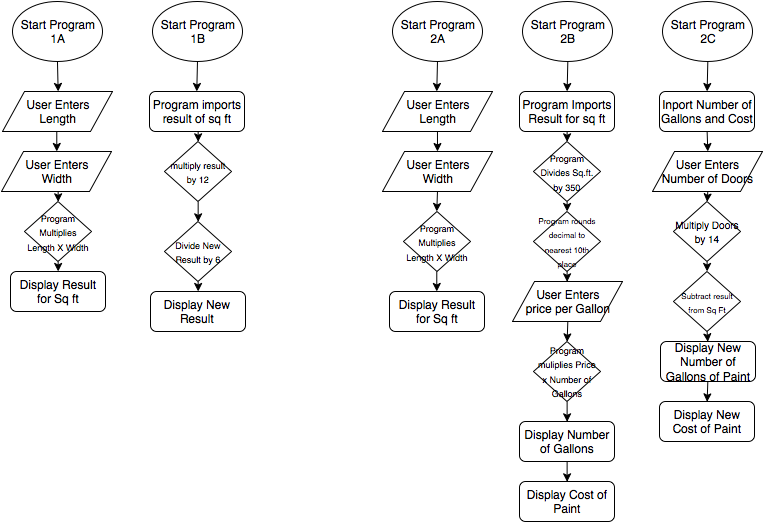

The diagram above was exported from draw.io. Its source (the exported page's mxGraphModel, read from the mxfile embedded in the PNG):
<mxGraphModel dx="534" dy="740" grid="1" gridSize="10" guides="1" tooltips="1" connect="1" arrows="1" fold="1" page="1" pageScale="1" pageWidth="850" pageHeight="1100" background="#ffffff" math="0" shadow="0">
  <root>
    <mxCell id="0" />
    <mxCell id="1" parent="0" />
    <mxCell id="30" style="edgeStyle=orthogonalEdgeStyle;rounded=0;html=1;exitX=0.5;exitY=1;jettySize=auto;orthogonalLoop=1;" edge="1" parent="1" source="2">
      <mxGeometry relative="1" as="geometry">
        <mxPoint x="95.65517241379314" y="140" as="targetPoint" />
      </mxGeometry>
    </mxCell>
    <mxCell id="2" value="Start Program&lt;br&gt;1A&lt;br&gt;" style="ellipse;whiteSpace=wrap;html=1;" vertex="1" parent="1">
      <mxGeometry x="50" y="50" width="90" height="60" as="geometry" />
    </mxCell>
    <mxCell id="41" style="edgeStyle=orthogonalEdgeStyle;rounded=0;html=1;exitX=0.5;exitY=1;entryX=0.5;entryY=0;jettySize=auto;orthogonalLoop=1;" edge="1" parent="1" source="6" target="18">
      <mxGeometry relative="1" as="geometry" />
    </mxCell>
    <mxCell id="6" value="Start Program&lt;br&gt;2B&lt;br&gt;" style="ellipse;whiteSpace=wrap;html=1;" vertex="1" parent="1">
      <mxGeometry x="560" y="50" width="90" height="60" as="geometry" />
    </mxCell>
    <mxCell id="42" style="edgeStyle=orthogonalEdgeStyle;rounded=0;html=1;exitX=0.5;exitY=1;entryX=0.5;entryY=0;jettySize=auto;orthogonalLoop=1;" edge="1" parent="1" source="7" target="19">
      <mxGeometry relative="1" as="geometry" />
    </mxCell>
    <mxCell id="7" value="Start Program&lt;br&gt;2C&lt;br&gt;" style="ellipse;whiteSpace=wrap;html=1;" vertex="1" parent="1">
      <mxGeometry x="700" y="50" width="90" height="60" as="geometry" />
    </mxCell>
    <mxCell id="39" style="edgeStyle=orthogonalEdgeStyle;rounded=0;html=1;exitX=0.5;exitY=1;entryX=0.5;entryY=0;jettySize=auto;orthogonalLoop=1;" edge="1" parent="1" source="8" target="13">
      <mxGeometry relative="1" as="geometry" />
    </mxCell>
    <mxCell id="8" value="Start Program&lt;br&gt;1B&lt;br&gt;" style="ellipse;whiteSpace=wrap;html=1;" vertex="1" parent="1">
      <mxGeometry x="190" y="50" width="90" height="60" as="geometry" />
    </mxCell>
    <mxCell id="40" style="edgeStyle=orthogonalEdgeStyle;rounded=0;html=1;exitX=0.5;exitY=1;jettySize=auto;orthogonalLoop=1;" edge="1" parent="1" source="9">
      <mxGeometry relative="1" as="geometry">
        <mxPoint x="474.2758620689656" y="140" as="targetPoint" />
      </mxGeometry>
    </mxCell>
    <mxCell id="9" value="Start Program&lt;br&gt;2A&lt;br&gt;" style="ellipse;whiteSpace=wrap;html=1;" vertex="1" parent="1">
      <mxGeometry x="430" y="50" width="90" height="60" as="geometry" />
    </mxCell>
    <mxCell id="34" style="edgeStyle=orthogonalEdgeStyle;rounded=0;html=1;exitX=0.5;exitY=1;entryX=0.5;entryY=0;jettySize=auto;orthogonalLoop=1;" edge="1" parent="1">
      <mxGeometry relative="1" as="geometry">
        <mxPoint x="95.65517241379314" y="180" as="sourcePoint" />
        <mxPoint x="94.27586206896558" y="200" as="targetPoint" />
      </mxGeometry>
    </mxCell>
    <mxCell id="37" style="edgeStyle=orthogonalEdgeStyle;rounded=0;html=1;exitX=0.5;exitY=1;entryX=0.5;entryY=0;jettySize=auto;orthogonalLoop=1;" edge="1" parent="1" target="36">
      <mxGeometry relative="1" as="geometry">
        <mxPoint x="94.27586206896558" y="240" as="sourcePoint" />
      </mxGeometry>
    </mxCell>
    <mxCell id="45" style="edgeStyle=orthogonalEdgeStyle;rounded=0;html=1;exitX=0.5;exitY=1;entryX=0.5;entryY=0;jettySize=auto;orthogonalLoop=1;" edge="1" parent="1" source="13" target="44">
      <mxGeometry relative="1" as="geometry" />
    </mxCell>
    <mxCell id="13" value="Program imports result of sq ft&lt;br&gt;" style="rounded=1;whiteSpace=wrap;html=1;" vertex="1" parent="1">
      <mxGeometry x="187" y="140" width="95" height="40" as="geometry" />
    </mxCell>
    <mxCell id="59" style="edgeStyle=orthogonalEdgeStyle;rounded=0;html=1;exitX=0.5;exitY=1;entryX=0.5;entryY=0;jettySize=auto;orthogonalLoop=1;" edge="1" parent="1" source="18" target="57">
      <mxGeometry relative="1" as="geometry" />
    </mxCell>
    <mxCell id="18" value="Program Imports Result for sq ft&lt;br&gt;" style="rounded=1;whiteSpace=wrap;html=1;" vertex="1" parent="1">
      <mxGeometry x="557" y="140" width="95" height="40" as="geometry" />
    </mxCell>
    <mxCell id="72" style="edgeStyle=orthogonalEdgeStyle;rounded=0;html=1;exitX=0.5;exitY=1;entryX=0.5;entryY=0;jettySize=auto;orthogonalLoop=1;" edge="1" parent="1" source="19" target="71">
      <mxGeometry relative="1" as="geometry" />
    </mxCell>
    <mxCell id="19" value="Inport Number of Gallons and Cost&lt;br&gt;" style="rounded=1;whiteSpace=wrap;html=1;" vertex="1" parent="1">
      <mxGeometry x="697" y="140" width="95" height="40" as="geometry" />
    </mxCell>
    <mxCell id="22" value="Display New Cost of Paint&lt;br&gt;" style="rounded=1;whiteSpace=wrap;html=1;" vertex="1" parent="1">
      <mxGeometry x="697" y="450" width="95" height="40" as="geometry" />
    </mxCell>
    <mxCell id="78" style="edgeStyle=orthogonalEdgeStyle;rounded=0;html=1;exitX=0.5;exitY=1;entryX=0.5;entryY=0;jettySize=auto;orthogonalLoop=1;" edge="1" parent="1" source="23" target="22">
      <mxGeometry relative="1" as="geometry" />
    </mxCell>
    <mxCell id="23" value="Display New Number of Gallons of Paint&lt;br&gt;" style="rounded=1;whiteSpace=wrap;html=1;" vertex="1" parent="1">
      <mxGeometry x="698" y="390" width="95" height="40" as="geometry" />
    </mxCell>
    <mxCell id="25" value="Display New Result&lt;br&gt;" style="rounded=1;whiteSpace=wrap;html=1;" vertex="1" parent="1">
      <mxGeometry x="188" y="340" width="95" height="40" as="geometry" />
    </mxCell>
    <mxCell id="26" value="Display Result for Sq ft&lt;br&gt;" style="rounded=1;whiteSpace=wrap;html=1;" vertex="1" parent="1">
      <mxGeometry x="48" y="320" width="95" height="40" as="geometry" />
    </mxCell>
    <mxCell id="38" style="edgeStyle=orthogonalEdgeStyle;rounded=0;html=1;exitX=0.5;exitY=1;entryX=0.5;entryY=0;jettySize=auto;orthogonalLoop=1;" edge="1" parent="1" source="36" target="26">
      <mxGeometry relative="1" as="geometry" />
    </mxCell>
    <mxCell id="36" value="&lt;font style=&quot;font-size: 9px&quot;&gt;Program Multiplies Length X Width&lt;/font&gt;&lt;br&gt;" style="rhombus;whiteSpace=wrap;html=1;" vertex="1" parent="1">
      <mxGeometry x="62" y="250" width="67" height="60" as="geometry" />
    </mxCell>
    <mxCell id="47" style="edgeStyle=orthogonalEdgeStyle;rounded=0;html=1;exitX=0.5;exitY=1;entryX=0.5;entryY=0;jettySize=auto;orthogonalLoop=1;" edge="1" parent="1" source="43" target="25">
      <mxGeometry relative="1" as="geometry" />
    </mxCell>
    <mxCell id="43" value="&lt;font style=&quot;font-size: 9px&quot;&gt;Divide New Result by 6&lt;/font&gt;&lt;br&gt;" style="rhombus;whiteSpace=wrap;html=1;" vertex="1" parent="1">
      <mxGeometry x="202" y="270" width="67" height="60" as="geometry" />
    </mxCell>
    <mxCell id="46" style="edgeStyle=orthogonalEdgeStyle;rounded=0;html=1;exitX=0.5;exitY=1;entryX=0.5;entryY=0;jettySize=auto;orthogonalLoop=1;" edge="1" parent="1" source="44" target="43">
      <mxGeometry relative="1" as="geometry" />
    </mxCell>
    <mxCell id="44" value="&lt;font style=&quot;font-size: 9px&quot;&gt;multiply result by 12&lt;br&gt;&lt;/font&gt;" style="rhombus;whiteSpace=wrap;html=1;" vertex="1" parent="1">
      <mxGeometry x="202" y="190" width="67" height="60" as="geometry" />
    </mxCell>
    <mxCell id="48" value="User Enters &lt;br&gt;Width&lt;br&gt;" style="shape=parallelogram;whiteSpace=wrap;html=1;" vertex="1" parent="1">
      <mxGeometry x="39" y="200" width="110" height="40" as="geometry" />
    </mxCell>
    <mxCell id="49" value="User Enters &lt;br&gt;Length&lt;br&gt;" style="shape=parallelogram;whiteSpace=wrap;html=1;" vertex="1" parent="1">
      <mxGeometry x="40" y="140" width="110" height="40" as="geometry" />
    </mxCell>
    <mxCell id="52" style="edgeStyle=orthogonalEdgeStyle;rounded=0;html=1;exitX=0.5;exitY=1;entryX=0.5;entryY=0;jettySize=auto;orthogonalLoop=1;" edge="1" parent="1" source="50" target="51">
      <mxGeometry relative="1" as="geometry" />
    </mxCell>
    <mxCell id="50" value="User Enters &lt;br&gt;Length&lt;br&gt;" style="shape=parallelogram;whiteSpace=wrap;html=1;" vertex="1" parent="1">
      <mxGeometry x="420" y="140" width="110" height="40" as="geometry" />
    </mxCell>
    <mxCell id="55" style="edgeStyle=orthogonalEdgeStyle;rounded=0;html=1;exitX=0.5;exitY=1;entryX=0.5;entryY=0;jettySize=auto;orthogonalLoop=1;" edge="1" parent="1" source="51" target="53">
      <mxGeometry relative="1" as="geometry" />
    </mxCell>
    <mxCell id="51" value="User Enters &lt;br&gt;Width&lt;br&gt;" style="shape=parallelogram;whiteSpace=wrap;html=1;" vertex="1" parent="1">
      <mxGeometry x="420" y="200" width="110" height="40" as="geometry" />
    </mxCell>
    <mxCell id="56" style="edgeStyle=orthogonalEdgeStyle;rounded=0;html=1;exitX=0.5;exitY=1;entryX=0.5;entryY=0;jettySize=auto;orthogonalLoop=1;" edge="1" parent="1" source="53" target="54">
      <mxGeometry relative="1" as="geometry" />
    </mxCell>
    <mxCell id="53" value="&lt;font style=&quot;font-size: 9px&quot;&gt;Program Multiplies Length X Width&lt;/font&gt;&lt;br&gt;" style="rhombus;whiteSpace=wrap;html=1;" vertex="1" parent="1">
      <mxGeometry x="441" y="260" width="67" height="60" as="geometry" />
    </mxCell>
    <mxCell id="54" value="Display Result for Sq ft&lt;br&gt;" style="rounded=1;whiteSpace=wrap;html=1;" vertex="1" parent="1">
      <mxGeometry x="427" y="340" width="95" height="40" as="geometry" />
    </mxCell>
    <mxCell id="60" style="edgeStyle=orthogonalEdgeStyle;rounded=0;html=1;exitX=0.5;exitY=1;entryX=0.5;entryY=0;jettySize=auto;orthogonalLoop=1;" edge="1" parent="1" source="57" target="58">
      <mxGeometry relative="1" as="geometry" />
    </mxCell>
    <mxCell id="57" value="&lt;font style=&quot;font-size: 9px&quot;&gt;Program Divides Sq.ft.&lt;br&gt;by 350&lt;br&gt;&lt;/font&gt;" style="rhombus;whiteSpace=wrap;html=1;" vertex="1" parent="1">
      <mxGeometry x="571" y="190" width="67" height="60" as="geometry" />
    </mxCell>
    <mxCell id="62" style="edgeStyle=orthogonalEdgeStyle;rounded=0;html=1;exitX=0.5;exitY=1;entryX=0.5;entryY=0;jettySize=auto;orthogonalLoop=1;" edge="1" parent="1" source="58">
      <mxGeometry relative="1" as="geometry">
        <mxPoint x="604.6206896551726" y="330.344827586207" as="targetPoint" />
      </mxGeometry>
    </mxCell>
    <mxCell id="58" value="&lt;font style=&quot;font-size: 8px&quot;&gt;Program rounds decimal to nearest 10th place&lt;br&gt;&lt;/font&gt;" style="rhombus;whiteSpace=wrap;html=1;" vertex="1" parent="1">
      <mxGeometry x="571" y="260" width="67" height="60" as="geometry" />
    </mxCell>
    <mxCell id="66" style="edgeStyle=orthogonalEdgeStyle;rounded=0;html=1;exitX=0.5;exitY=1;entryX=0.5;entryY=0;jettySize=auto;orthogonalLoop=1;" edge="1" parent="1" source="63" target="65">
      <mxGeometry relative="1" as="geometry" />
    </mxCell>
    <mxCell id="63" value="User Enters &lt;br&gt;price per Gallon &lt;br&gt;" style="shape=parallelogram;whiteSpace=wrap;html=1;" vertex="1" parent="1">
      <mxGeometry x="550" y="330" width="110" height="40" as="geometry" />
    </mxCell>
    <mxCell id="69" style="edgeStyle=orthogonalEdgeStyle;rounded=0;html=1;exitX=0.5;exitY=1;entryX=0.5;entryY=0;jettySize=auto;orthogonalLoop=1;" edge="1" parent="1" source="65" target="67">
      <mxGeometry relative="1" as="geometry" />
    </mxCell>
    <mxCell id="65" value="&lt;font style=&quot;font-size: 9px&quot;&gt;Program muliplies Price x Number of Gallons&lt;br&gt;&lt;/font&gt;" style="rhombus;whiteSpace=wrap;html=1;" vertex="1" parent="1">
      <mxGeometry x="571" y="390" width="67" height="60" as="geometry" />
    </mxCell>
    <mxCell id="70" style="edgeStyle=orthogonalEdgeStyle;rounded=0;html=1;exitX=0.5;exitY=1;entryX=0.5;entryY=0;jettySize=auto;orthogonalLoop=1;" edge="1" parent="1" source="67" target="68">
      <mxGeometry relative="1" as="geometry" />
    </mxCell>
    <mxCell id="67" value="Display Number of Gallons&lt;br&gt;" style="rounded=1;whiteSpace=wrap;html=1;" vertex="1" parent="1">
      <mxGeometry x="557" y="470" width="95" height="40" as="geometry" />
    </mxCell>
    <mxCell id="68" value="Display Cost of Paint&lt;br&gt;" style="rounded=1;whiteSpace=wrap;html=1;" vertex="1" parent="1">
      <mxGeometry x="557" y="530" width="95" height="40" as="geometry" />
    </mxCell>
    <mxCell id="74" style="edgeStyle=orthogonalEdgeStyle;rounded=0;html=1;exitX=0.5;exitY=1;entryX=0.5;entryY=0;jettySize=auto;orthogonalLoop=1;" edge="1" parent="1" source="71" target="73">
      <mxGeometry relative="1" as="geometry" />
    </mxCell>
    <mxCell id="71" value="User Enters Number of Doors&lt;br&gt;" style="shape=parallelogram;whiteSpace=wrap;html=1;" vertex="1" parent="1">
      <mxGeometry x="690" y="200" width="110" height="40" as="geometry" />
    </mxCell>
    <mxCell id="76" style="edgeStyle=orthogonalEdgeStyle;rounded=0;html=1;exitX=0.5;exitY=1;entryX=0.5;entryY=0;jettySize=auto;orthogonalLoop=1;" edge="1" parent="1" source="73" target="75">
      <mxGeometry relative="1" as="geometry" />
    </mxCell>
    <mxCell id="73" value="&lt;font style=&quot;font-size: 10px&quot;&gt;Multiply Doors by 14&lt;/font&gt;&lt;br&gt;" style="rhombus;whiteSpace=wrap;html=1;" vertex="1" parent="1">
      <mxGeometry x="711" y="250" width="67" height="60" as="geometry" />
    </mxCell>
    <mxCell id="77" style="edgeStyle=orthogonalEdgeStyle;rounded=0;html=1;exitX=0.5;exitY=1;entryX=0.5;entryY=0;jettySize=auto;orthogonalLoop=1;" edge="1" parent="1" source="75" target="23">
      <mxGeometry relative="1" as="geometry" />
    </mxCell>
    <mxCell id="75" value="&lt;font style=&quot;font-size: 8px&quot;&gt;Subtract result from Sq Ft&lt;br&gt;&lt;/font&gt;" style="rhombus;whiteSpace=wrap;html=1;" vertex="1" parent="1">
      <mxGeometry x="711" y="320" width="67" height="60" as="geometry" />
    </mxCell>
  </root>
</mxGraphModel>